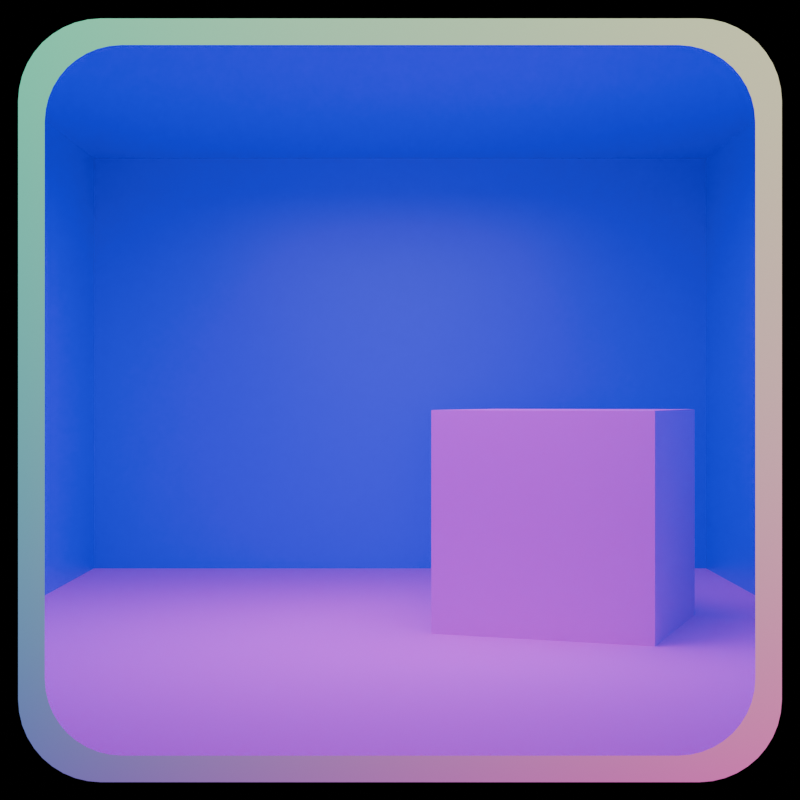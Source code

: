 # Source: icon.blend  (saved by Blender 4.2.66; exported with 4.5.12 LTS)
import bpy
from mathutils import Matrix  # noqa: F401  (used for matrix-valued properties, if any)

bpy.ops.wm.read_factory_settings(use_empty=True)
scene = bpy.context.scene
scene.name = 'Scene'

# ---- collections
col_collection = bpy.data.collections.new('Collection'); scene.collection.children.link(col_collection)

# ---- images (referenced by path relative to the original .blend; pixels are not part of the script)
import os
ASSET_DIR = os.environ.get("B2B_ASSET_DIR", "")  # directory of the original .blend (textures are referenced by path, not embedded)
HERE = os.path.dirname(os.path.abspath(__file__))  # packed textures are extracted next to this script under _unpacked/

def load_image(name, relpath, width, height, colorspace="sRGB"):
    """Load a texture the original file referenced (path relative to the .blend, or extracted next to this script)."""
    p = next((c for c in (os.path.join(HERE, relpath), os.path.join(ASSET_DIR, relpath)) if relpath and os.path.exists(c)), "")
    if p:
        img = bpy.data.images.load(p, check_existing=True)
        img.name = name
    else:  # same state as the original file: an image datablock whose file is absent (Cycles renders it pink)
        img = bpy.data.images.new(name, width, height)
        img.source = "FILE"
        img.filepath = "//" + (relpath or name)
    img.colorspace_settings.name = colorspace
    return img
img_square_08_001_uhd__1__png = load_image('square_08_001-uhd (1).png', 'square_08_001-uhd (1).png', 1024, 1024, 'sRGB')
img_soggycat_webp = load_image('soggycat.webp', 'soggycat.webp', 1024, 1024, 'sRGB')
img_background_png = load_image('background.png', 'background.png', 1024, 1024, 'sRGB')

# ---- materials (node trees are filled in below, after node groups)
mat_material_002 = bpy.data.materials.new('Material.002')
mat_material_004 = bpy.data.materials.new('Material.004')
mat_material_001 = bpy.data.materials.new('Material.001')
mat_material_003 = bpy.data.materials.new('Material.003')
mat_material_005 = bpy.data.materials.new('Material.005')
mat_material_007 = bpy.data.materials.new('Material.007')
mat_material_008 = bpy.data.materials.new('Material.008')

# ---- material node trees
mat_material_002.use_nodes = True; mat_material_002.node_tree.nodes.clear()
_N = mat_material_002.node_tree.nodes; _L = mat_material_002.node_tree.links
n0 = _N.new('ShaderNodeBsdfPrincipled'); n0.name = 'Principled BSDF'; n0.location = (10, 300)
n1 = _N.new('ShaderNodeOutputMaterial'); n1.name = 'Material Output'; n1.location = (300, 300)
n2 = _N.new('ShaderNodeTexImage'); n2.name = 'Image Texture'; n2.location = (-471, 219)
n2.image = img_square_08_001_uhd__1__png
n3 = _N.new('ShaderNodeMapping'); n3.name = 'Mapping'; n3.location = (-651, 179)
n4 = _N.new('ShaderNodeTexCoord'); n4.name = 'Texture Coordinate'; n4.location = (-831, 179)
_L.new(n0.outputs[0], n1.inputs[0])
_L.new(n2.outputs[0], n0.inputs[0])
_L.new(n3.outputs[0], n2.inputs[0])
_L.new(n4.outputs[2], n3.inputs[0])
_L.new(n2.outputs[1], n0.inputs[4])
n1.is_active_output = True
mat_material_004.use_nodes = True; mat_material_004.node_tree.nodes.clear()
_N = mat_material_004.node_tree.nodes; _L = mat_material_004.node_tree.links
n0 = _N.new('ShaderNodeBsdfPrincipled'); n0.name = 'Principled BSDF'; n0.location = (10, 300)
n0.inputs[2].default_value = 1.0
n1 = _N.new('ShaderNodeOutputMaterial'); n1.name = 'Material Output'; n1.location = (300, 300)
n2 = _N.new('ShaderNodeTexImage'); n2.name = 'Image Texture'; n2.location = (-363, 286)
n2.image = img_soggycat_webp
n3 = _N.new('ShaderNodeMapping'); n3.name = 'Mapping'; n3.location = (-543, 246)
n3.inputs[1].default_value = (-0.3, 0.0, 0.0)
n3.inputs[3].default_value = (3.6, 3.6, 1.0)
n4 = _N.new('ShaderNodeTexCoord'); n4.name = 'Texture Coordinate'; n4.location = (-723, 246)
_L.new(n0.outputs[0], n1.inputs[0])
_L.new(n2.outputs[0], n0.inputs[0])
_L.new(n3.outputs[0], n2.inputs[0])
_L.new(n4.outputs[2], n3.inputs[0])
n1.is_active_output = True
mat_material_001.use_nodes = True; mat_material_001.node_tree.nodes.clear()
_N = mat_material_001.node_tree.nodes; _L = mat_material_001.node_tree.links
n0 = _N.new('ShaderNodeBsdfPrincipled'); n0.name = 'Principled BSDF'; n0.location = (10, 300)
n0.inputs[2].default_value = 0.3955
n1 = _N.new('ShaderNodeOutputMaterial'); n1.name = 'Material Output'; n1.location = (300, 300)
n2 = _N.new('ShaderNodeTexImage'); n2.name = 'Image Texture'; n2.location = (-494, 221)
n2.image = img_background_png
n3 = _N.new('ShaderNodeMapping'); n3.name = 'Mapping'; n3.location = (-674, 181)
n3.inputs[1].default_value = (0.0, -0.28, 0.0)
n3.inputs[2].default_value = (0.0, 0.0, -1.571)
n3.inputs[3].default_value = (0.68, 1.0, 1.0)
n4 = _N.new('ShaderNodeTexCoord'); n4.name = 'Texture Coordinate'; n4.location = (-854, 181)
n5 = _N.new('ShaderNodeRGB'); n5.name = 'RGB'; n5.location = (-227, -5)
n5.outputs[0].default_value = (0.02122, 0.2051, 1.0, 1.0)
n6 = _N.new('ShaderNodeMix'); n6.name = 'Mix'; n6.location = (-170, 276)
n6.data_type = 'RGBA'
n6.blend_type = 'MULTIPLY'
n6.inputs[0].default_value = 1.0
_L.new(n0.outputs[0], n1.inputs[0])
_L.new(n6.outputs[2], n0.inputs[0])
_L.new(n3.outputs[0], n2.inputs[0])
_L.new(n4.outputs[2], n3.inputs[0])
_L.new(n2.outputs[0], n6.inputs[6])
_L.new(n5.outputs[0], n6.inputs[7])
n1.is_active_output = True
mat_material_003.use_nodes = True; mat_material_003.node_tree.nodes.clear()
_N = mat_material_003.node_tree.nodes; _L = mat_material_003.node_tree.links
n0 = _N.new('ShaderNodeBsdfPrincipled'); n0.name = 'Principled BSDF'; n0.location = (10, 300)
n0.inputs[0].default_value = (0.4145, 0.4145, 0.4145, 1.0)
n1 = _N.new('ShaderNodeOutputMaterial'); n1.name = 'Material Output'; n1.location = (300, 300)
_L.new(n0.outputs[0], n1.inputs[0])
n1.is_active_output = True
mat_material_005.use_nodes = True; mat_material_005.node_tree.nodes.clear()
_N = mat_material_005.node_tree.nodes; _L = mat_material_005.node_tree.links
n0 = _N.new('ShaderNodeOutputMaterial'); n0.name = 'Material Output'; n0.location = (300, 300)
n1 = _N.new('ShaderNodeHoldout'); n1.name = 'Holdout'; n1.location = (-5, 274)
_L.new(n1.outputs[0], n0.inputs[0])
n0.is_active_output = True
mat_material_007.use_nodes = True; mat_material_007.node_tree.nodes.clear()
_N = mat_material_007.node_tree.nodes; _L = mat_material_007.node_tree.links
n0 = _N.new('ShaderNodeOutputMaterial'); n0.name = 'Material Output'; n0.location = (300, 300)
n1 = _N.new('ShaderNodeRGB'); n1.name = 'RGB'; n1.location = (20, 350)
n1.outputs[0].default_value = (0.0, 0.0, 0.0, 1.0)
_L.new(n1.outputs[0], n0.inputs[0])
n0.is_active_output = True
mat_material_008.use_nodes = True; mat_material_008.node_tree.nodes.clear()
_N = mat_material_008.node_tree.nodes; _L = mat_material_008.node_tree.links
n0 = _N.new('ShaderNodeOutputMaterial'); n0.name = 'Material Output'; n0.location = (300, 300)
n1 = _N.new('ShaderNodeTexCoord'); n1.name = 'Texture Coordinate'; n1.location = (-440, 258)
_L.new(n1.outputs[0], n0.inputs[0])
n0.is_active_output = True

# ---- world
world_world = bpy.data.worlds.new('World'); scene.world = world_world
world_world.use_nodes = True; world_world.node_tree.nodes.clear()
_N = world_world.node_tree.nodes; _L = world_world.node_tree.links
n0 = _N.new('ShaderNodeOutputWorld'); n0.name = 'World Output'; n0.location = (300, 300)
n1 = _N.new('ShaderNodeBackground'); n1.name = 'Background'; n1.location = (10, 300)
n1.inputs[0].default_value = (0.05088, 0.05088, 0.05088, 1.0)
_L.new(n1.outputs[0], n0.inputs[0])
n0.is_active_output = True
world_world.color = (0.05088, 0.05088, 0.05088)
world_world.sun_shadow_jitter_overblur = 0.0

# ---- cameras
cam_camera_001 = bpy.data.cameras.new('Camera.001')
cam_camera_001.passepartout_alpha = 1.0
cam_camera_001.lens = 67.95
cam_camera_001.lens_unit = 'FOV'

# ---- lights
light_area = bpy.data.lights.new('Area', 'AREA')
light_area.energy = 178.9
light_area.size = 1.0
light_area.size_y = 1.0
light_area_001 = bpy.data.lights.new('Area.001', 'AREA')
light_area_001.energy = 132.7
light_area_001.size = 1.0
light_area_001.size_y = 1.0

# ---- meshes
me_cube_001 = bpy.data.meshes.new('Cube.001')
me_cube_001.from_pydata([(-1.0, -1.0, -1.0), (-1.0, -1.0, 1.0), (-1.0, 1.0, -1.0), (-1.0, 1.0, 1.0), (1.0, -1.0, -1.0), (1.0, -1.0, 1.0), (1.0, 1.0, -1.0), (1.0, 1.0, 1.0)], [], [(0, 1, 3, 2), (2, 3, 7, 6), (6, 7, 5, 4), (4, 5, 1, 0), (2, 6, 4, 0), (7, 3, 1, 5)])
_uv = me_cube_001.uv_layers.new(name='UVMap')
_uv.uv.foreach_set('vector', [0.0, 0.0, 1.0, 0.0, 1.0, 1.0, 0.0, 1.0, 0.0, 0.0, 1.0, 0.0, 1.0, 1.0, 0.0, 1.0, 0.0, 0.0, 1.0, 0.0, 1.0, 1.0, 0.0, 1.0, 0.0, 0.0, 1.0, 0.0, 1.0, 1.0, 0.0, 1.0, 0.0, 0.0, 1.0, 0.0, 1.0, 1.0, 0.0, 1.0, 0.0, 0.0, 1.0, 0.0, 1.0, 1.0, 0.0, 1.0])
me_cube_001.materials.append(mat_material_002)
me_cube_001.update()
me_plane = bpy.data.meshes.new('Plane')
me_plane.from_pydata([(-1.0, -1.0, 0.0), (1.0, -1.0, 0.0), (-1.0, 1.0, 0.0), (1.0, 1.0, 0.0)], [], [(0, 1, 3, 2)])
_uv = me_plane.uv_layers.new(name='UVMap')
_uv.uv.foreach_set('vector', [0.0, 0.0, 1.0, 0.0, 1.0, 1.0, 0.0, 1.0])
me_plane.materials.append(mat_material_004)
me_plane.update()
me_cube_002 = bpy.data.meshes.new('Cube.002')
me_cube_002.from_pydata([(-0.6576, -1.0, -0.4514), (-0.6576, -1.0, 0.4514), (-0.6576, 1.0, -0.4514), (-0.6576, 1.0, 0.4514), (0.6576, -1.0, -0.4514), (0.6576, -1.0, 0.4514), (0.6576, 1.0, -0.4514), (0.6576, 1.0, 0.4514)], [], [(0, 1, 3, 2), (6, 7, 5, 4), (4, 5, 1, 0), (2, 6, 4, 0), (7, 3, 1, 5)])
_uv = me_cube_002.uv_layers.new(name='UVMap')
_uv.uv.foreach_set('vector', [0.0, 0.0, 1.0, 0.0, 1.0, 1.0, 0.0, 1.0, 0.0, 0.0, 1.0, 0.0, 1.0, 1.0, 0.0, 1.0, 0.0, 0.0, 1.0, 0.0, 1.0, 1.0, 0.0, 1.0, 2.98e-08, 1.0, 0.0, 2.98e-08, 1.0, 0.0, 1.0, 1.0, 0.0, 0.0, 1.0, 0.0, 1.0, 1.0, 0.0, 1.0])
me_cube_002.materials.append(mat_material_001)
me_cube_002.update()
me_cube_003 = bpy.data.meshes.new('Cube.003')
me_cube_003.from_pydata([(-1.0, -1.0, -1.0), (-1.0, -1.0, 1.0), (-1.0, 1.0, -1.0), (-1.0, 1.0, 1.0), (1.0, -1.0, -1.0), (1.0, -1.0, 1.0), (1.0, 1.0, -1.0), (1.0, 1.0, 1.0)], [], [(0, 1, 3, 2), (2, 3, 7, 6), (6, 7, 5, 4), (4, 5, 1, 0), (2, 6, 4, 0), (7, 3, 1, 5)])
_uv = me_cube_003.uv_layers.new(name='UVMap')
_uv.uv.foreach_set('vector', [0.0, 0.0, 1.0, 0.0, 1.0, 1.0, 0.0, 1.0, 0.0, 0.0, 1.0, 0.0, 1.0, 1.0, 0.0, 1.0, 0.0, 0.0, 1.0, 0.0, 1.0, 1.0, 0.0, 1.0, 0.0, 0.0, 1.0, 0.0, 1.0, 1.0, 0.0, 1.0, 0.0, 0.0, 1.0, 0.0, 1.0, 1.0, 0.0, 1.0, 0.0, 0.0, 1.0, 0.0, 1.0, 1.0, 0.0, 1.0])
me_cube_003.materials.append(mat_material_003)
me_cube_003.update()
me_plane_001 = bpy.data.meshes.new('Plane.001')
me_plane_001.from_pydata([(-1.0, -1.0, 0.0), (1.0, -1.0, 0.0), (-1.0, 1.0, 0.0), (1.0, 1.0, 0.0), (-0.9559, 0.9559, 0.0), (-0.9559, -0.9559, 0.0), (0.9559, -0.9559, 0.0), (0.9559, 0.9559, 0.0)], [], [(5, 4, 2, 0), (6, 5, 0, 1), (7, 6, 1, 3), (4, 7, 3, 2)])
_uv = me_plane_001.uv_layers.new(name='UVMap')
_uv.uv.foreach_set('vector', [0.02203, 0.02203, 0.02203, 0.978, 0.0, 1.0, 0.0, 0.0, 0.978, 0.02203, 0.02203, 0.02203, 0.0, 0.0, 1.0, 0.0, 0.978, 0.978, 0.978, 0.02203, 1.0, 0.0, 1.0, 1.0, 0.02203, 0.978, 0.978, 0.978, 1.0, 1.0, 0.0, 1.0])
me_plane_001.materials.append(mat_material_005)
me_plane_001.update()
me_plane_003 = bpy.data.meshes.new('Plane.003')
me_plane_003.from_pydata([(-1.0, -1.0, 0.0), (1.0, -1.0, 0.0), (-1.0, 1.0, 0.0), (1.0, 1.0, 0.0), (-0.9559, 0.9559, 0.0), (-0.9559, -0.9559, 0.0), (0.9559, -0.9559, 0.0), (0.9559, 0.9559, 0.0), (-1.43, -1.43, -3.93e-07), (1.43, -1.43, -3.93e-07), (-1.43, 1.43, -3.93e-07), (1.43, 1.43, -3.93e-07)], [], [(5, 4, 2, 0), (6, 5, 0, 1), (7, 6, 1, 3), (4, 7, 3, 2), (2, 3, 11, 10), (1, 0, 8, 9), (3, 1, 9, 11), (0, 2, 10, 8)])
_uv = me_plane_003.uv_layers.new(name='UVMap')
_uv.uv.foreach_set('vector', [0.02203, 0.02203, 0.02203, 0.978, 0.0, 1.0, 0.0, 0.0, 0.978, 0.02203, 0.02203, 0.02203, 0.0, 0.0, 1.0, 0.0, 0.978, 0.978, 0.978, 0.02203, 1.0, 0.0, 1.0, 1.0, 0.02203, 0.978, 0.978, 0.978, 1.0, 1.0, 0.0, 1.0, 0.0, 1.0, 1.0, 1.0, 1.0, 1.0, 0.0, 1.0, 1.0, 0.0, 0.0, 0.0, 0.0, 0.0, 1.0, 0.0, 1.0, 1.0, 1.0, 0.0, 1.0, 0.0, 1.0, 1.0, 0.0, 0.0, 0.0, 1.0, 0.0, 1.0, 0.0, 0.0])
me_plane_003.materials.append(mat_material_007)
me_plane_003.update()
me_plane_004 = bpy.data.meshes.new('Plane.004')
me_plane_004.from_pydata([(-1.0, -1.0, 0.0), (1.0, -1.0, 0.0), (-1.0, 1.0, 0.0), (1.0, 1.0, 0.0), (-0.9559, 0.9559, 0.0), (-0.9559, -0.9559, 0.0), (0.9559, -0.9559, 0.0), (0.9559, 0.9559, 0.0), (-1.43, -1.43, -3.93e-07), (1.43, -1.43, -3.93e-07), (-1.43, 1.43, -3.93e-07), (1.43, 1.43, -3.93e-07)], [], [(5, 4, 2, 0), (6, 5, 0, 1), (7, 6, 1, 3), (4, 7, 3, 2), (2, 3, 11, 10), (1, 0, 8, 9), (3, 1, 9, 11), (0, 2, 10, 8)])
_uv = me_plane_004.uv_layers.new(name='UVMap')
_uv.uv.foreach_set('vector', [0.02203, 0.02203, 0.02203, 0.978, 0.0, 1.0, 0.0, 0.0, 0.978, 0.02203, 0.02203, 0.02203, 0.0, 0.0, 1.0, 0.0, 0.978, 0.978, 0.978, 0.02203, 1.0, 0.0, 1.0, 1.0, 0.02203, 0.978, 0.978, 0.978, 1.0, 1.0, 0.0, 1.0, 0.0, 1.0, 1.0, 1.0, 1.0, 1.0, 0.0, 1.0, 1.0, 0.0, 0.0, 0.0, 0.0, 0.0, 1.0, 0.0, 1.0, 1.0, 1.0, 0.0, 1.0, 0.0, 1.0, 1.0, 0.0, 0.0, 0.0, 1.0, 0.0, 1.0, 0.0, 0.0])
me_plane_004.materials.append(mat_material_008)
me_plane_004.update()

# ---- objects
ob_camera = bpy.data.objects.new('Camera', cam_camera_001)
ob_cube = bpy.data.objects.new('Cube', me_cube_001)
ob_the_sog = bpy.data.objects.new('The Sog.', me_plane)
ob_room = bpy.data.objects.new('Room', me_cube_002)
ob_area = bpy.data.objects.new('Area', light_area)
ob_cube_inner = bpy.data.objects.new('Cube Inner', me_cube_003)
ob_area_001 = bpy.data.objects.new('Area.001', light_area_001)
ob_rounded_corners = bpy.data.objects.new('Rounded Corners', me_plane_001)
ob_block = bpy.data.objects.new('Block', None)
ob_rounded_corners_001 = bpy.data.objects.new('Rounded Corners.001', me_plane_003)
ob_rounded_corners_002 = bpy.data.objects.new('Rounded Corners.002', me_plane_004)

# ---- transforms, parenting, visibility, modifiers, constraints
ob_camera.location = (0.0, -11.22, 1.806)
ob_camera.rotation_euler = (1.571, -0.0, 0.0)
ob_camera.scale = (0.9229, 0.9229, 0.9229)
ob_cube.parent = ob_block
ob_cube.matrix_parent_inverse = Matrix(((0.513, -0.0, 0.0, -0.0), (-0.0, 0.513, -0.0, 0.0), (0.0, -0.0, 0.513, -0.0), (-0.0, 0.0, -0.0, 1.0)))
ob_cube.location = (0.0, 0.0, 0.0)
ob_cube.scale = (0.783, 0.783, 0.783)
ob_the_sog.location = (0.0, 0.2937, 0.0)
ob_the_sog.scale = (5.544, 5.544, 5.544)
ob_room.location = (0.0, 0.0, 2.146)
ob_room.scale = (-5.0, -5.0, -5.0)
ob_area.location = (0.0, 0.0, 4.05)
ob_area.scale = (3.918, 3.918, 3.918)
ob_cube_inner.parent = ob_block
ob_cube_inner.matrix_parent_inverse = Matrix(((0.513, -0.0, 0.0, -0.0), (-0.0, 0.513, -0.0, 0.0), (0.0, -0.0, 0.513, -0.0), (-0.0, 0.0, -0.0, 1.0)))
ob_cube_inner.location = (0.0, 0.0, 0.0)
ob_cube_inner.scale = (0.6458, 0.6458, 0.6458)
ob_area_001.location = (0.0, -8.401, 2.548)
ob_area_001.rotation_euler = (1.571, -0.0, 0.0)
ob_area_001.scale = (2.741, 2.741, 2.741)
ob_rounded_corners.location = (0.0, -7.42, 1.806)
ob_rounded_corners.rotation_euler = (1.571, -0.0, 0.0)
ob_rounded_corners.scale = (1.052, 1.052, 1.052)
_m = ob_rounded_corners.modifiers.new('Bevel', 'BEVEL')
_m.width = 10.8
_m.width_pct = 10.8
_m.segments = 10
_m.affect = 'VERTICES'
_m.offset_type = 'PERCENT'
ob_block.location = (1.361, 0.977, 0.8615)
ob_block.rotation_euler = (0.0, -0.0, -0.3578)
ob_block.scale = (2.164, 2.164, 2.164)
ob_rounded_corners_001.location = (0.0, -7.244, 1.806)
ob_rounded_corners_001.rotation_euler = (1.571, -0.0, 0.0)
ob_rounded_corners_001.scale = (1.052, 1.052, 1.052)
_m = ob_rounded_corners_001.modifiers.new('Bevel', 'BEVEL')
_m.width = 10.8
_m.width_pct = 10.8
_m.segments = 10
_m.affect = 'VERTICES'
_m.offset_type = 'PERCENT'
ob_rounded_corners_002.location = (0.0, -6.946, 1.806)
ob_rounded_corners_002.rotation_euler = (1.571, -0.0, 0.0)
ob_rounded_corners_002.scale = (1.052, 1.052, 1.052)
_m = ob_rounded_corners_002.modifiers.new('Bevel', 'BEVEL')
_m.width = 10.8
_m.width_pct = 10.8
_m.segments = 10
_m.affect = 'VERTICES'
_m.offset_type = 'PERCENT'

# ---- collection membership
col_collection.objects.link(ob_camera)
col_collection.objects.link(ob_cube)
col_collection.objects.link(ob_the_sog)
col_collection.objects.link(ob_room)
col_collection.objects.link(ob_area)
col_collection.objects.link(ob_cube_inner)
col_collection.objects.link(ob_area_001)
col_collection.objects.link(ob_rounded_corners)
col_collection.objects.link(ob_block)
col_collection.objects.link(ob_rounded_corners_001)
col_collection.objects.link(ob_rounded_corners_002)

# ---- scene / render settings (as saved in the file)
scene.camera = ob_camera
scene.frame_start = 1; scene.frame_end = 1; scene.frame_set(1)
scene.render.engine = 'CYCLES'
scene.render.image_settings.color_management = 'OVERRIDE'
scene.render.resolution_y = 1920
scene.render.film_transparent = True
scene.cycles.samples = 100
bpy.context.view_layer.update()
